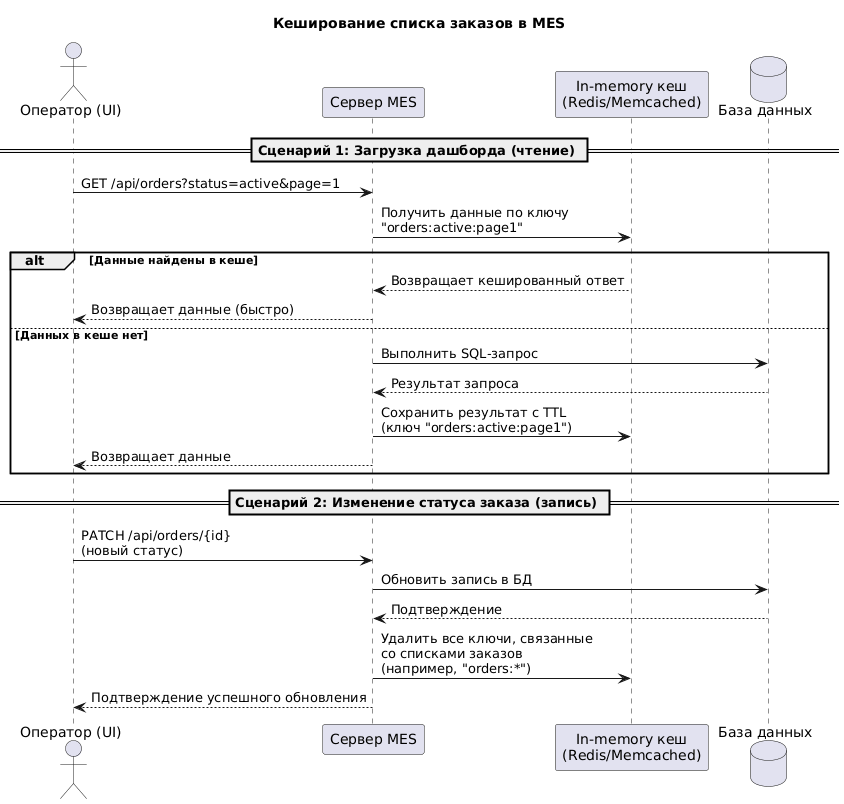

The diagram above was rendered by PlantUML. Its source (embedded in the PNG):
@startuml
title Кеширование списка заказов в MES

actor "Оператор (UI)" as UI
participant "Сервер MES" as MES
participant "In-memory кеш\n(Redis/Memcached)" as CACHE
database "База данных" as DB

== Сценарий 1: Загрузка дашборда (чтение) ==

UI -> MES: GET /api/orders?status=active&page=1
MES -> CACHE: Получить данные по ключу\n"orders:active:page1"

alt Данные найдены в кеше
    CACHE --> MES: Возвращает кешированный ответ
    MES --> UI: Возвращает данные (быстро)
else Данных в кеше нет
    MES -> DB: Выполнить SQL-запрос
    DB --> MES: Результат запроса
    MES -> CACHE: Сохранить результат с TTL\n(ключ "orders:active:page1")
    MES --> UI: Возвращает данные
end

== Сценарий 2: Изменение статуса заказа (запись) ==

UI -> MES: PATCH /api/orders/{id}\n(новый статус)
MES -> DB: Обновить запись в БД
DB --> MES: Подтверждение
MES -> CACHE: Удалить все ключи, связанные\nсо списками заказов\n(например, "orders:*")
MES --> UI: Подтверждение успешного обновления
@enduml